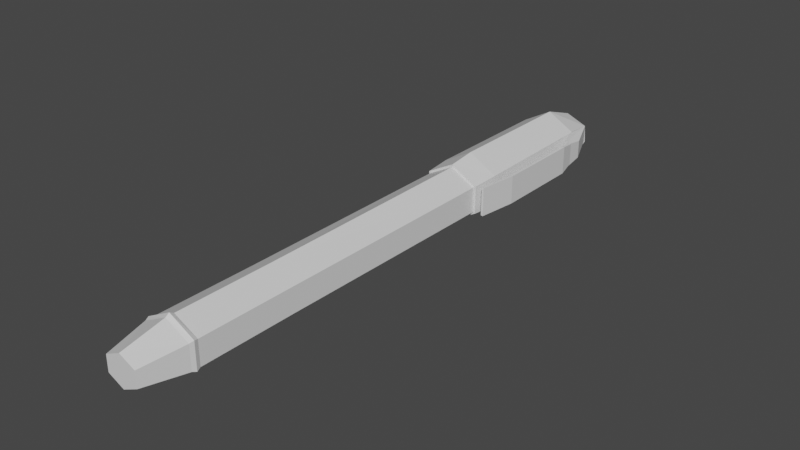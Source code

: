 # Source: BasicPen.blend  (saved by Blender 2.80.75; exported with 4.5.12 LTS)
import bpy
from mathutils import Matrix  # noqa: F401  (used for matrix-valued properties, if any)

bpy.ops.wm.read_factory_settings(use_empty=True)
scene = bpy.context.scene
scene.name = 'Scene'

# ---- collections
col_collection = bpy.data.collections.new('Collection'); scene.collection.children.link(col_collection)

# ---- materials (node trees are filled in below, after node groups)
mat_material = bpy.data.materials.new('Material')
mat_material.alpha_threshold = 0.0
mat_material.use_transparent_shadow = False
mat_material.line_color = (0.0, 0.0, 0.0, 1.0)

# ---- material node trees
mat_material.use_nodes = True; mat_material.node_tree.nodes.clear()
_N = mat_material.node_tree.nodes; _L = mat_material.node_tree.links
n0 = _N.new('ShaderNodeOutputMaterial'); n0.name = 'Material Output'; n0.location = (300, 300)
n1 = _N.new('ShaderNodeBsdfPrincipled'); n1.name = 'Principled BSDF'; n1.location = (10, 300)
n1.distribution = 'GGX'
n1.subsurface_method = 'BURLEY'
n1.inputs[2].default_value = 0.4
n1.inputs[3].default_value = 1.45
n1.inputs[27].default_value = (0.0, 0.0, 0.0, 1.0)
n1.inputs[28].default_value = 1.0
_L.new(n1.outputs[0], n0.inputs[0])
n0.is_active_output = True

# ---- world
world_world = bpy.data.worlds.new('World'); scene.world = world_world
world_world.use_nodes = True; world_world.node_tree.nodes.clear()
_N = world_world.node_tree.nodes; _L = world_world.node_tree.links
n0 = _N.new('ShaderNodeOutputWorld'); n0.name = 'World Output'; n0.location = (300, 300)
n1 = _N.new('ShaderNodeBackground'); n1.name = 'Background'; n1.location = (10, 300)
n1.inputs[0].default_value = (0.05088, 0.05088, 0.05088, 1.0)
_L.new(n1.outputs[0], n0.inputs[0])
n0.is_active_output = True
world_world.color = (0.05088, 0.05088, 0.05088)
world_world.use_sun_shadow = False
world_world.sun_shadow_jitter_overblur = 0.0

# ---- meshes
me_cube_001 = bpy.data.meshes.new('Cube.001')
me_cube_001.from_pydata([(1.186, 0.002383, 0.6352), (1.186, 0.002383, -0.6352), (1.122, -1.142, 0.5725), (1.122, -1.142, -0.5725), (0.8978, 7.085, 0.4259), (0.9296, 7.121, -0.3022), (1.198, 5.614, -0.5692), (1.145, 5.607, 0.6731), (0.2173, 7.746, 0.07958), (0.2173, 7.746, -0.07958), (-1.186, 0.002383, 0.6352), (-1.186, 0.002383, -0.6352), (-1.122, -1.142, 0.5725), (-1.122, -1.142, -0.5725), (0.0, 0.001633, -1.302), (0.0, -1.143, 1.176), (0.0, -1.143, -1.176), (0.0, 0.001633, 1.302), (-0.9419, 7.1, 0.382), (-0.9419, 7.1, -0.382), (0.0, 7.099, 0.7813), (0.0, 7.099, -0.7813), (0.0, 5.615, -1.301), (-1.184, 5.613, -0.6362), (-1.184, 5.613, 0.6362), (0.0, 5.615, 1.301), (-0.2173, 7.746, 0.07958), (-0.2173, 7.746, -0.07958), (0.0, 7.747, 0.1485), (0.0, 7.747, -0.1485), (0.9101, 7.068, 0.4258), (0.9147, 7.069, -0.2511), (1.104, 5.602, 0.6842), (1.124, 5.608, -0.4875), (1.521, 5.606, 0.377), (1.521, 5.606, -0.377), (1.569, 4.198, 0.5985), (1.569, 4.198, -0.5985), (1.566, 0.5185, 0.5843), (1.566, 0.5185, -0.5843), (1.359, -1.085, 0.5843), (1.359, -1.085, -0.5843), (1.1, 0.006433, 0.5843), (1.1, 0.006433, -0.5843), (1.036, -1.134, 0.5223), (1.036, -1.134, -0.5223), (0.8671, 7.051, 0.3371), (0.8671, 7.051, -0.3371), (1.1, 5.601, -0.5843), (1.1, 5.601, 0.5843), (0.1825, 7.657, 0.05032), (0.1825, 7.657, -0.05032), (-1.1, 0.006433, 0.5843), (-1.1, 0.006433, -0.5843), (-1.036, -1.134, 0.5223), (-1.036, -1.134, -0.5223), (0.0, 0.006433, -1.202), (0.0, -1.134, 1.076), (0.0, -1.134, -1.076), (0.0, 0.006433, 1.202), (-0.8671, 7.051, 0.3371), (-0.8671, 7.051, -0.3371), (0.0, 7.051, 0.6936), (0.0, 7.051, -0.6936), (0.0, 5.601, -1.202), (-1.1, 5.601, -0.5843), (-1.1, 5.601, 0.5843), (0.0, 5.601, 1.202), (-0.1825, 7.657, 0.05032), (-0.1825, 7.657, -0.05032), (0.0, 7.657, 0.1035), (0.0, 7.657, -0.1035), (0.8671, 7.051, 0.3371), (0.8671, 7.051, -0.3371), (1.1, 5.601, 0.5843), (1.1, 5.601, -0.5843), (1.434, 5.579, 0.3371), (1.434, 5.579, -0.3371), (1.666, 4.217, 0.5843), (1.666, 4.217, -0.5843), (1.666, 0.512, 0.5843), (1.666, 0.512, -0.5843), (1.458, -1.098, 0.5843), (1.458, -1.098, -0.5843)], [], [(14, 1, 3, 16), (1, 0, 2, 3), (6, 22, 21, 5), (0, 17, 15, 2), (20, 4, 8, 28), (25, 7, 4, 20), (4, 7, 32, 30), (0, 1, 6, 7), (17, 0, 7, 25), (1, 14, 22, 6), (29, 28, 8, 9), (5, 21, 29, 9), (4, 5, 9, 8), (14, 16, 13, 11), (11, 13, 12, 10), (23, 19, 21, 22), (10, 12, 15, 17), (20, 28, 26, 18), (25, 20, 18, 24), (24, 18, 19, 23), (10, 24, 23, 11), (17, 25, 24, 10), (11, 23, 22, 14), (29, 27, 26, 28), (19, 27, 29, 21), (18, 26, 27, 19), (33, 31, 35, 37), (5, 4, 30, 31), (6, 5, 31, 33), (7, 6, 33, 32), (36, 37, 35, 34), (31, 30, 34, 35), (32, 33, 37, 36), (30, 32, 36, 34), (36, 37, 39, 38), (38, 39, 41, 40), (56, 58, 45, 43), (43, 45, 44, 42), (48, 47, 63, 64), (42, 44, 57, 59), (62, 70, 50, 46), (67, 62, 46, 49), (46, 72, 74, 49), (42, 49, 48, 43), (59, 67, 49, 42), (43, 48, 64, 56), (71, 51, 50, 70), (47, 51, 71, 63), (46, 50, 51, 47), (56, 53, 55, 58), (53, 52, 54, 55), (65, 64, 63, 61), (52, 59, 57, 54), (62, 60, 68, 70), (67, 66, 60, 62), (66, 65, 61, 60), (52, 53, 65, 66), (59, 52, 66, 67), (53, 56, 64, 65), (71, 70, 68, 69), (61, 63, 71, 69), (60, 61, 69, 68), (75, 79, 77, 73), (47, 73, 72, 46), (48, 75, 73, 47), (49, 74, 75, 48), (78, 76, 77, 79), (73, 77, 76, 72), (74, 78, 79, 75), (72, 76, 78, 74), (78, 80, 81, 79), (80, 82, 83, 81), (3, 2, 44, 45), (16, 3, 45, 58), (2, 15, 57, 44), (12, 13, 55, 54), (13, 16, 58, 55), (15, 12, 54, 57), (39, 37, 79, 81), (36, 38, 80, 78), (40, 41, 83, 82), (41, 39, 81, 83), (38, 40, 82, 80)])
_uv = me_cube_001.uv_layers.new(name='UVMap')
_uv.uv.foreach_set('vector', [0.5, 0.75, 0.625, 0.75, 0.625, 1.0, 0.5, 1.0, 0.125, 0.5, 0.375, 0.5, 0.375, 0.75, 0.125, 0.75, 0.625, 0.75, 0.5, 0.75, 0.5, 0.75, 0.625, 0.75, 0.375, 0.0, 0.5, 0.0, 0.5, 0.25, 0.375, 0.25, 0.5, 0.0, 0.375, 0.0, 0.375, 0.0, 0.5, 0.0, 0.5, 0.0, 0.375, 0.0, 0.375, 0.0, 0.5, 0.0, 0.375, 0.0, 0.375, 0.0, 0.375, 0.0, 0.375, 0.0, 0.375, 0.5, 0.125, 0.5, 0.125, 0.5, 0.375, 0.5, 0.5, 0.0, 0.375, 0.0, 0.375, 0.0, 0.5, 0.0, 0.625, 0.75, 0.5, 0.75, 0.5, 0.75, 0.625, 0.75, 0.625, 0.625, 0.875, 0.625, 0.875, 0.75, 0.625, 0.75, 0.625, 0.75, 0.5, 0.75, 0.5, 0.75, 0.625, 0.75, 0.375, 0.5, 0.125, 0.5, 0.125, 0.5, 0.375, 0.5, 0.5, 0.75, 0.5, 1.0, 0.625, 1.0, 0.625, 0.75, 0.125, 0.5, 0.125, 0.75, 0.375, 0.75, 0.375, 0.5, 0.625, 0.75, 0.625, 0.75, 0.5, 0.75, 0.5, 0.75, 0.375, 0.0, 0.375, 0.25, 0.5, 0.25, 0.5, 0.0, 0.5, 0.0, 0.5, 0.0, 0.375, 0.0, 0.375, 0.0, 0.5, 0.0, 0.5, 0.0, 0.375, 0.0, 0.375, 0.0, 0.375, 0.5, 0.375, 0.5, 0.125, 0.5, 0.125, 0.5, 0.375, 0.5, 0.375, 0.5, 0.125, 0.5, 0.125, 0.5, 0.5, 0.0, 0.5, 0.0, 0.375, 0.0, 0.375, 0.0, 0.625, 0.75, 0.625, 0.75, 0.5, 0.75, 0.5, 0.75, 0.625, 0.625, 0.625, 0.75, 0.875, 0.75, 0.875, 0.625, 0.625, 0.75, 0.625, 0.75, 0.5, 0.75, 0.5, 0.75, 0.375, 0.5, 0.375, 0.5, 0.125, 0.5, 0.125, 0.5, 0.625, 0.75, 0.625, 0.75, 0.625, 0.75, 0.625, 0.75, 0.125, 0.5, 0.375, 0.5, 0.375, 0.5, 0.125, 0.5, 0.625, 0.75, 0.625, 0.75, 0.625, 0.75, 0.625, 0.75, 0.375, 0.5, 0.125, 0.5, 0.125, 0.5, 0.375, 0.5, 0.375, 0.5, 0.125, 0.5, 0.125, 0.5, 0.375, 0.5, 0.125, 0.5, 0.375, 0.5, 0.375, 0.5, 0.125, 0.5, 0.375, 0.5, 0.125, 0.5, 0.125, 0.5, 0.375, 0.5, 0.375, 0.0, 0.375, 0.0, 0.375, 0.0, 0.375, 0.0, 0.375, 0.5, 0.125, 0.5, 0.125, 0.5, 0.375, 0.5, 0.375, 0.5, 0.125, 0.5, 0.125, 0.5, 0.375, 0.5, 0.5, 0.75, 0.5, 1.0, 0.625, 1.0, 0.625, 0.75, 0.125, 0.5, 0.125, 0.75, 0.375, 0.75, 0.375, 0.5, 0.625, 0.75, 0.625, 0.75, 0.5, 0.75, 0.5, 0.75, 0.375, 0.0, 0.375, 0.25, 0.5, 0.25, 0.5, 0.0, 0.5, 0.0, 0.5, 0.0, 0.375, 0.0, 0.375, 0.0, 0.5, 0.0, 0.5, 0.0, 0.375, 0.0, 0.375, 0.0, 0.375, 0.0, 0.375, 0.0, 0.375, 0.0, 0.375, 0.0, 0.375, 0.5, 0.375, 0.5, 0.125, 0.5, 0.125, 0.5, 0.5, 0.0, 0.5, 0.0, 0.375, 0.0, 0.375, 0.0, 0.625, 0.75, 0.625, 0.75, 0.5, 0.75, 0.5, 0.75, 0.625, 0.625, 0.625, 0.75, 0.875, 0.75, 0.875, 0.625, 0.625, 0.75, 0.625, 0.75, 0.5, 0.75, 0.5, 0.75, 0.375, 0.5, 0.375, 0.5, 0.125, 0.5, 0.125, 0.5, 0.5, 0.75, 0.625, 0.75, 0.625, 1.0, 0.5, 1.0, 0.125, 0.5, 0.375, 0.5, 0.375, 0.75, 0.125, 0.75, 0.625, 0.75, 0.5, 0.75, 0.5, 0.75, 0.625, 0.75, 0.375, 0.0, 0.5, 0.0, 0.5, 0.25, 0.375, 0.25, 0.5, 0.0, 0.375, 0.0, 0.375, 0.0, 0.5, 0.0, 0.5, 0.0, 0.375, 0.0, 0.375, 0.0, 0.5, 0.0, 0.375, 0.5, 0.125, 0.5, 0.125, 0.5, 0.375, 0.5, 0.375, 0.5, 0.125, 0.5, 0.125, 0.5, 0.375, 0.5, 0.5, 0.0, 0.375, 0.0, 0.375, 0.0, 0.5, 0.0, 0.625, 0.75, 0.5, 0.75, 0.5, 0.75, 0.625, 0.75, 0.625, 0.625, 0.875, 0.625, 0.875, 0.75, 0.625, 0.75, 0.625, 0.75, 0.5, 0.75, 0.5, 0.75, 0.625, 0.75, 0.375, 0.5, 0.125, 0.5, 0.125, 0.5, 0.375, 0.5, 0.625, 0.75, 0.625, 0.75, 0.625, 0.75, 0.625, 0.75, 0.125, 0.5, 0.125, 0.5, 0.375, 0.5, 0.375, 0.5, 0.625, 0.75, 0.625, 0.75, 0.625, 0.75, 0.625, 0.75, 0.375, 0.5, 0.375, 0.5, 0.125, 0.5, 0.125, 0.5, 0.375, 0.5, 0.375, 0.5, 0.125, 0.5, 0.125, 0.5, 0.125, 0.5, 0.125, 0.5, 0.375, 0.5, 0.375, 0.5, 0.375, 0.5, 0.375, 0.5, 0.125, 0.5, 0.125, 0.5, 0.375, 0.0, 0.375, 0.0, 0.375, 0.0, 0.375, 0.0, 0.375, 0.5, 0.375, 0.5, 0.125, 0.5, 0.125, 0.5, 0.375, 0.5, 0.375, 0.5, 0.125, 0.5, 0.125, 0.5, 0.125, 0.75, 0.375, 0.75, 0.375, 0.75, 0.125, 0.75, 0.5, 1.0, 0.625, 1.0, 0.625, 1.0, 0.5, 1.0, 0.375, 0.25, 0.5, 0.25, 0.5, 0.25, 0.375, 0.25, 0.375, 0.75, 0.125, 0.75, 0.125, 0.75, 0.375, 0.75, 0.625, 1.0, 0.5, 1.0, 0.5, 1.0, 0.625, 1.0, 0.5, 0.25, 0.375, 0.25, 0.375, 0.25, 0.5, 0.25, 0.125, 0.5, 0.125, 0.5, 0.125, 0.5, 0.125, 0.5, 0.375, 0.5, 0.375, 0.5, 0.375, 0.5, 0.375, 0.5, 0.375, 0.5, 0.125, 0.5, 0.125, 0.5, 0.375, 0.5, 0.125, 0.5, 0.125, 0.5, 0.125, 0.5, 0.125, 0.5, 0.375, 0.5, 0.375, 0.5, 0.375, 0.5, 0.375, 0.5])
me_cube_001.materials.append(mat_material)
me_cube_001.use_remesh_preserve_volume = False
me_cube_001.use_remesh_preserve_attributes = False
me_cube_001.use_mirror_vertex_groups = False
me_cube_001.update()
me_cube_002 = bpy.data.meshes.new('Cube.002')
me_cube_002.from_pydata([(1.036, -1.135, 0.5223), (1.036, -1.135, -0.5223), (-1.036, -1.135, 0.5223), (-1.036, -1.135, -0.5223), (0.0, -1.135, 1.076), (0.0, -1.135, -1.076), (1.001, -10.76, 0.4998), (1.001, -10.76, -0.4998), (-1.001, -10.76, 0.4998), (0.0, -10.76, -1.002), (0.0, -10.76, 1.002), (-1.001, -10.76, -0.4998)], [], [(2, 8, 10, 4), (3, 11, 8, 2), (5, 9, 11, 3), (5, 1, 7, 9), (1, 0, 6, 7), (0, 4, 10, 6)])
_uv = me_cube_002.uv_layers.new(name='UVMap')
_uv.uv.foreach_set('vector', [0.375, 0.25, 0.0, 0.0, 0.0, 0.0, 0.5, 0.25, 0.125, 0.75, 0.0, 0.0, 0.0, 0.0, 0.375, 0.25, 0.5, 1.0, 0.0, 0.0, 0.0, 0.0, 0.125, 0.75, 0.5, 1.0, 0.625, 1.0, 0.0, 0.0, 0.0, 0.0, 0.625, 1.0, 0.375, 0.75, 0.0, 0.0, 0.0, 0.0, 0.375, 0.75, 0.5, 0.25, 0.0, 0.0, 0.0, 0.0])
me_cube_002.materials.append(mat_material)
me_cube_002.use_remesh_preserve_volume = False
me_cube_002.use_remesh_preserve_attributes = False
me_cube_002.use_mirror_vertex_groups = False
me_cube_002.update()
me_cube_003 = bpy.data.meshes.new('Cube.003')
me_cube_003.from_pydata([(1.0, -15.14, 0.4994), (1.0, -15.14, -0.4994), (0.6612, -16.88, 0.3242), (0.6612, -16.88, -0.3242), (1.053, -14.98, 0.5526), (1.053, -14.98, -0.5526), (1.001, -14.8, 0.4998), (1.001, -14.8, -0.4998), (-1.0, -15.14, 0.4994), (-1.0, -15.14, -0.4994), (0.0, -15.14, -1.0), (0.0, -15.14, 1.0), (-0.6612, -16.88, 0.3242), (-0.6612, -16.88, -0.3242), (0.0, -16.88, -0.6364), (0.0, -16.88, 0.6364), (0.0, -14.98, 1.107), (-1.053, -14.98, 0.5526), (-1.053, -14.98, -0.5526), (0.0, -14.98, -1.107), (-1.001, -14.8, 0.4998), (0.0, -14.8, -1.002), (0.0, -14.8, 1.002), (-1.001, -14.8, -0.4998), (1.001, -10.76, 0.4998), (1.001, -10.76, -0.4998), (-1.001, -10.76, 0.4998), (0.0, -10.76, -1.002), (0.0, -10.76, 1.002), (-1.001, -10.76, -0.4998)], [], [(4, 16, 11, 0), (10, 1, 3, 14), (19, 5, 1, 10), (5, 4, 0, 1), (3, 2, 15, 14), (0, 11, 15, 2), (1, 0, 2, 3), (7, 6, 4, 5), (21, 7, 5, 19), (6, 22, 16, 4), (17, 8, 11, 16), (10, 14, 13, 9), (19, 10, 9, 18), (18, 9, 8, 17), (13, 14, 15, 12), (8, 12, 15, 11), (9, 13, 12, 8), (23, 18, 17, 20), (21, 19, 18, 23), (20, 17, 16, 22), (23, 20, 26, 29), (20, 22, 28, 26), (6, 24, 28, 22), (7, 25, 24, 6), (21, 27, 25, 7), (21, 23, 29, 27)])
_uv = me_cube_003.uv_layers.new(name='UVMap')
_uv.uv.foreach_set('vector', [0.375, 0.25, 0.5, 0.25, 0.5, 0.25, 0.375, 0.25, 0.5, 1.0, 0.625, 1.0, 0.625, 1.0, 0.5, 1.0, 0.5, 1.0, 0.625, 1.0, 0.625, 1.0, 0.5, 1.0, 0.125, 0.75, 0.375, 0.75, 0.375, 0.75, 0.125, 0.75, 0.375, 0.25, 0.625, 0.25, 0.625, 0.375, 0.375, 0.375, 0.375, 0.25, 0.5, 0.25, 0.5, 0.25, 0.375, 0.25, 0.125, 0.75, 0.375, 0.75, 0.375, 0.75, 0.125, 0.75, 0.125, 0.75, 0.375, 0.75, 0.375, 0.75, 0.125, 0.75, 0.5, 1.0, 0.625, 1.0, 0.625, 1.0, 0.5, 1.0, 0.375, 0.25, 0.5, 0.25, 0.5, 0.25, 0.375, 0.25, 0.375, 0.25, 0.375, 0.25, 0.5, 0.25, 0.5, 0.25, 0.5, 1.0, 0.5, 1.0, 0.625, 1.0, 0.625, 1.0, 0.5, 1.0, 0.5, 1.0, 0.625, 1.0, 0.625, 1.0, 0.125, 0.75, 0.125, 0.75, 0.375, 0.75, 0.375, 0.75, 0.375, 0.25, 0.375, 0.375, 0.625, 0.375, 0.625, 0.25, 0.375, 0.25, 0.375, 0.25, 0.5, 0.25, 0.5, 0.25, 0.125, 0.75, 0.125, 0.75, 0.375, 0.75, 0.375, 0.75, 0.125, 0.75, 0.125, 0.75, 0.375, 0.75, 0.375, 0.75, 0.5, 1.0, 0.5, 1.0, 0.625, 1.0, 0.625, 1.0, 0.375, 0.25, 0.375, 0.25, 0.5, 0.25, 0.5, 0.25, 0.125, 0.75, 0.375, 0.75, 0.0, 0.0, 0.0, 0.0, 0.375, 0.75, 0.5, 0.25, 0.0, 0.0, 0.0, 0.0, 0.375, 0.25, 0.0, 0.0, 0.0, 0.0, 0.5, 0.25, 0.125, 0.75, 0.0, 0.0, 0.0, 0.0, 0.375, 0.25, 0.5, 1.0, 0.0, 0.0, 0.0, 0.0, 0.125, 0.75, 0.5, 1.0, 0.125, 0.75, 0.0, 0.0, 0.0, 0.0])
me_cube_003.materials.append(mat_material)
me_cube_003.use_remesh_preserve_volume = False
me_cube_003.use_remesh_preserve_attributes = False
me_cube_003.use_mirror_vertex_groups = False
me_cube_003.update()

# ---- objects
ob_cover = bpy.data.objects.new('Cover', me_cube_001)
ob_middle = bpy.data.objects.new('Middle', me_cube_002)
ob_tail = bpy.data.objects.new('Tail', me_cube_003)

# ---- transforms, parenting, visibility, modifiers, constraints
ob_cover.location = (0.0, 0.0, 0.0)
ob_cover.lock_rotations_4d = False
ob_cover.empty_display_type = 'ARROWS'
ob_cover.lineart.crease_threshold = 0.0
ob_middle.location = (0.0, 0.0, 0.0)
ob_middle.lock_rotations_4d = False
ob_middle.empty_display_type = 'ARROWS'
ob_middle.lineart.crease_threshold = 0.0
ob_tail.location = (0.0, 0.0, 0.0)
ob_tail.lock_rotations_4d = False
ob_tail.empty_display_type = 'ARROWS'
ob_tail.lineart.crease_threshold = 0.0

# ---- collection membership
col_collection.objects.link(ob_cover)
col_collection.objects.link(ob_middle)
col_collection.objects.link(ob_tail)

# ---- scene / render settings (as saved in the file)
scene.frame_start = 1; scene.frame_end = 250; scene.frame_set(1)
scene.render.engine = 'BLENDER_EEVEE_NEXT'
scene.cycles.use_denoising = False
scene.cycles.samples = 128
scene.cycles.sampling_pattern = 'TABULATED_SOBOL'
scene.cycles.use_adaptive_sampling = False
scene.cycles.use_light_tree = False
scene.view_settings.view_transform = 'Filmic'
bpy.context.view_layer.update()

# ---- added for rendering (the .blend has no active camera and no usable light): camera, sun
cam_auto = bpy.data.cameras.new('AutoCamera')
cam_auto.lens = 50.0
cam_auto.sensor_width = 36.0
cam_auto.clip_end = 1000.0
ob_auto_camera = bpy.data.objects.new('AutoCamera', cam_auto)
scene.collection.objects.link(ob_auto_camera)
ob_auto_camera.location = (23.3002, -32.2367, 18.448)
ob_auto_camera.rotation_euler = (1.09748, -7.21219e-08, 0.694738)
scene.camera = ob_auto_camera
light_auto_sun = bpy.data.lights.new('AutoSun', 'SUN')
light_auto_sun.energy = 3.0
light_auto_sun.angle = 0.0523599
ob_auto_sun = bpy.data.objects.new('AutoSun', light_auto_sun)
scene.collection.objects.link(ob_auto_sun)
ob_auto_sun.rotation_euler = (0.872665, 0.174533, 0.523599)
bpy.context.view_layer.update()
